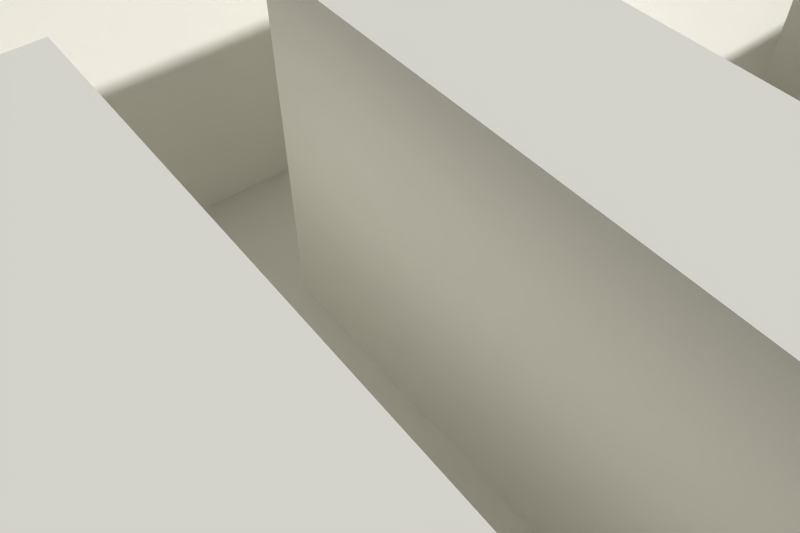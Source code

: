 # Source: BasicMazeCeil.blend  (saved by Blender 2.68.0; exported with 4.5.12 LTS)
import bpy
from mathutils import Matrix  # noqa: F401  (used for matrix-valued properties, if any)

bpy.ops.wm.read_factory_settings(use_empty=True)
scene = bpy.context.scene
scene.name = 'Scene'

# ---- collections
col_collection_1 = bpy.data.collections.new('Collection 1'); scene.collection.children.link(col_collection_1)

# ---- materials (node trees are filled in below, after node groups)
mat_white = bpy.data.materials.new('White')
mat_white.alpha_threshold = 0.0
mat_white.use_transparent_shadow = False
mat_white.preview_render_type = 'CUBE'
mat_white.diffuse_color = (1.0, 0.9817, 0.9085, 1.0)
mat_white.roughness = 0.5
mat_white.specular_intensity = 0.6415
mat_white.line_color = (0.0, 0.0, 0.0, 0.4403)

# ---- material node trees

# ---- world
world_world = bpy.data.worlds.new('World'); scene.world = world_world
world_world.color = (0.05088, 0.05088, 0.05088)
world_world.use_sun_shadow = False
world_world.sun_shadow_jitter_overblur = 0.0
world_world.cycles.sampling_method = 'MANUAL'
world_world.cycles.sample_map_resolution = 256

# ---- cameras
cam_camera = bpy.data.cameras.new('Camera')
cam_camera.clip_end = 100.0
cam_camera.lens = 35.0
cam_camera.sensor_width = 32.0
cam_camera.sensor_height = 18.0
cam_camera.dof.focus_distance = 0.0
cam_camera.dof.aperture_fstop = 128.0

# ---- meshes
me_plane_001 = bpy.data.meshes.new('Plane.001')
me_plane_001.from_pydata([(1.0, -1.0, 0.0), (-1.0, -1.0, 0.0), (1.0, 1.0, 0.0), (-1.0, 1.0, 0.0)], [], [(1, 0, 2, 3)])
me_plane_001.materials.append(mat_white)
me_plane_001.use_remesh_preserve_volume = False
me_plane_001.use_remesh_preserve_attributes = False
me_plane_001.use_mirror_vertex_groups = False
me_plane_001.update()
me_plane = bpy.data.meshes.new('Plane')
me_plane.from_pydata([(-1.0, -1.0, 0.0), (1.0, -1.0, 0.0), (-1.0, 1.0, 0.0), (1.0, 1.0, 0.0), (-1.0, 0.0, 0.0), (0.0, -1.0, 0.0), (1.0, 0.0, 0.0), (0.0, 1.0, 0.0), (0.0, 0.0, 0.0), (-1.0, -0.5, 0.0), (0.5, -1.0, 0.0), (1.0, 0.5, 0.0), (-0.5, 1.0, 0.0), (-1.0, 0.5, 0.0), (-0.5, -1.0, 0.0), (1.0, -0.5, 0.0), (0.5, 1.0, 0.0), (0.0, 0.5, 0.0), (0.0, -0.5, 0.0), (-0.5, 0.0, 0.0), (0.5, 0.0, 0.0), (0.5, 0.5, 0.0), (-0.5, 0.5, 0.0), (-0.5, -0.5, 0.0), (0.5, -0.5, 0.0), (-1.0, -0.75, 0.0), (0.75, -1.0, 0.0), (1.0, 0.75, 0.0), (-0.75, 1.0, 0.0), (-1.0, 0.75, 0.0), (-0.75, -1.0, 0.0), (1.0, -0.75, 0.0), (0.75, 1.0, 0.0), (0.0, 0.75, 0.0), (0.0, -0.75, 0.0), (-0.75, 0.0, 0.0), (0.25, 0.0, 0.0), (-1.0, -0.25, 0.0), (0.25, -1.0, 0.0), (1.0, 0.25, 0.0), (-0.25, 1.0, 0.0), (-1.0, 0.25, 0.0), (-0.25, -1.0, 0.0), (1.0, -0.25, 0.0), (0.25, 1.0, 0.0), (0.0, 0.25, 0.0), (0.0, -0.25, 0.0), (-0.25, 0.0, 0.0), (0.75, 0.0, 0.0), (0.5, 0.75, 0.0), (0.5, 0.25, 0.0), (0.25, 0.5, 0.0), (0.75, 0.5, 0.0), (-0.5, 0.75, 0.0), (-0.5, 0.25, 0.0), (-0.75, 0.5, 0.0), (-0.25, 0.5, 0.0), (-0.5, -0.25, 0.0), (-0.5, -0.75, 0.0), (-0.75, -0.5, 0.0), (-0.25, -0.5, 0.0), (0.5, -0.25, 0.0), (0.5, -0.75, 0.0), (0.25, -0.5, 0.0), (0.75, -0.5, 0.0), (0.75, 0.75, 0.0), (-0.25, 0.75, 0.0), (-0.25, -0.25, 0.0), (0.75, -0.25, 0.0), (0.25, 0.75, 0.0), (0.25, 0.25, 0.0), (0.75, 0.25, 0.0), (-0.75, 0.75, 0.0), (-0.75, 0.25, 0.0), (-0.25, 0.25, 0.0), (-0.75, -0.25, 0.0), (-0.75, -0.75, 0.0), (-0.25, -0.75, 0.0), (0.25, -0.25, 0.0), (0.25, -0.75, 0.0), (0.75, -0.75, 0.0), (1.0, 0.0, 0.0), (1.0, -0.25, 0.0), (0.75, 0.0, 0.0), (0.75, -0.25, 0.0), (0.75, 0.75, 0.5624), (1.0, 0.75, 0.5624), (1.0, 1.0, 0.5624), (0.75, 1.0, 0.5624), (-0.25, 0.75, 0.5624), (0.0, 0.75, 0.5624), (0.0, 1.0, 0.5624), (-0.25, 1.0, 0.5624), (-0.25, -0.25, 0.5624), (0.0, -0.25, 0.5624), (0.0, 0.0, 0.5624), (-0.25, 0.0, 0.5624), (0.75, -0.25, 0.0), (1.0, -0.25, 0.0), (1.0, -0.25, 0.0), (0.75, -0.25, 0.0), (0.25, 0.75, 0.5624), (0.5, 0.75, 0.5624), (0.5, 1.0, 0.5624), (0.25, 1.0, 0.5624), (0.25, 0.25, 0.5624), (0.5, 0.25, 0.5624), (0.5, 0.5, 0.5624), (0.25, 0.5, 0.5624), (0.75, 0.25, 0.5624), (1.0, 0.25, 0.5624), (1.0, 0.5, 0.5624), (0.75, 0.5, 0.5624), (-0.75, 0.75, 0.5624), (-0.5, 0.75, 0.5624), (-0.5, 1.0, 0.5624), (-0.75, 1.0, 0.5624), (-0.75, 0.25, 0.5624), (-0.5, 0.25, 0.5624), (-0.5, 0.5, 0.5624), (-0.75, 0.5, 0.5624), (-0.25, 0.25, 0.5624), (0.0, 0.25, 0.5624), (0.0, 0.5, 0.5624), (-0.25, 0.5, 0.5624), (-0.75, -0.25, 0.5624), (-0.5, -0.25, 0.5624), (-0.5, 0.0, 0.5624), (-0.75, 0.0, 0.5624), (-0.25, -0.75, 0.5624), (0.0, -0.75, 0.5624), (0.0, -0.5, 0.5624), (-0.25, -0.5, 0.5624), (0.25, -0.25, 0.5624), (0.5, -0.25, 0.5624), (0.5, 0.0, 0.5624), (0.25, 0.0, 0.5624), (0.75, -0.75, 0.5624), (1.0, -0.75, 0.5624), (1.0, -0.5, 0.5624), (0.75, -0.5, 0.5624), (0.5, 0.75, 0.5624), (0.75, 0.75, 0.5624), (0.75, 1.0, 0.5624), (0.5, 1.0, 0.5624), (0.75, 0.5, 0.5624), (1.0, 0.5, 0.5624), (1.0, 0.75, 0.5624), (0.75, 0.75, 0.5624), (-0.5, 0.75, 0.5624), (-0.25, 0.75, 0.5624), (-0.25, 1.0, 0.5624), (-0.5, 1.0, 0.5624), (1.0, -0.25, 0.0), (1.0, 0.0, 0.0), (1.0, 0.0, 0.0), (1.0, -0.25, 0.0), (-0.25, -0.5, 0.5624), (0.0, -0.5, 0.5624), (0.0, -0.25, 0.5624), (-0.25, -0.25, 0.5624), (0.5, -0.25, 0.5624), (0.75, -0.25, 0.5624), (0.75, 0.0, 0.5624), (0.5, 0.0, 0.5624), (0.0, 0.75, 0.5624), (0.25, 0.75, 0.5624), (0.25, 1.0, 0.5624), (0.0, 1.0, 0.5624), (0.0, 0.25, 0.5624), (0.25, 0.25, 0.5624), (0.25, 0.5, 0.5624), (0.0, 0.5, 0.5624), (0.75, 0.0, 0.5624), (1.0, 0.0, 0.5624), (1.0, 0.25, 0.5624), (0.75, 0.25, 0.5624), (-1.0, 0.75, 0.5624), (-0.75, 0.75, 0.5624), (-0.75, 1.0, 0.5624), (-1.0, 1.0, 0.5624), (-1.0, 0.5, 0.5624), (-0.75, 0.5, 0.5624), (-0.75, 0.75, 0.5624), (-1.0, 0.75, 0.5624), (-1.0, 0.25, 0.5624), (-0.75, 0.25, 0.5624), (-0.75, 0.5, 0.5624), (-1.0, 0.5, 0.5624), (-1.0, 0.0, 0.5624), (-0.75, 0.0, 0.5624), (-0.75, 0.25, 0.5624), (-1.0, 0.25, 0.5624), (-0.75, 0.0, 0.5624), (-0.5, 0.0, 0.5624), (-0.5, 0.25, 0.5624), (-0.75, 0.25, 0.5624), (1.0, 0.0, 0.0), (0.75, 0.0, 0.0), (0.75, 0.0, 0.0), (1.0, 0.0, 0.0), (-0.25, 0.0, 0.5624), (0.0, 0.0, 0.5624), (0.0, 0.25, 0.5624), (-0.25, 0.25, 0.5624), (-1.0, -0.25, 0.5624), (-0.75, -0.25, 0.5624), (-0.75, 0.0, 0.5624), (-1.0, 0.0, 0.5624), (-1.0, -0.5, 0.5624), (-0.75, -0.5, 0.5624), (-0.75, -0.25, 0.5624), (-1.0, -0.25, 0.5624), (-0.75, -0.5, 0.5624), (-0.5, -0.5, 0.5624), (-0.5, -0.25, 0.5624), (-0.75, -0.25, 0.5624), (0.75, -0.25, 0.5624), (1.0, -0.25, 0.5624), (1.0, 0.0, 0.5624), (0.75, 0.0, 0.5624), (-1.0, -1.0, 0.5624), (-0.75, -1.0, 0.5624), (-0.75, -0.75, 0.5624), (-1.0, -0.75, 0.5624), (-0.75, -1.0, 0.5624), (-0.5, -1.0, 0.5624), (-0.5, -0.75, 0.5624), (-0.75, -0.75, 0.5624), (0.75, 0.0, 0.0), (0.75, -0.25, 0.0), (0.75, -0.25, 0.0), (0.75, 0.0, 0.0), (-0.5, -1.0, 0.5624), (-0.25, -1.0, 0.5624), (-0.25, -0.75, 0.5624), (-0.5, -0.75, 0.5624), (-0.25, -1.0, 0.5624), (0.0, -1.0, 0.5624), (0.0, -0.75, 0.5624), (-0.25, -0.75, 0.5624), (0.25, -0.5, 0.5624), (0.5, -0.5, 0.5624), (0.5, -0.25, 0.5624), (0.25, -0.25, 0.5624), (0.0, -1.0, 0.5624), (0.25, -1.0, 0.5624), (0.25, -0.75, 0.5624), (0.0, -0.75, 0.5624), (0.25, -1.0, 0.5624), (0.5, -1.0, 0.5624), (0.5, -0.75, 0.5624), (0.25, -0.75, 0.5624), (0.5, -1.0, 0.5624), (0.75, -1.0, 0.5624), (0.75, -0.75, 0.5624), (0.5, -0.75, 0.5624), (0.75, -1.0, 0.5624), (1.0, -1.0, 0.5624), (1.0, -0.75, 0.5624), (0.75, -0.75, 0.5624)], [], [(27, 86, 85, 65), (84, 100, 99, 82), (82, 99, 98, 43), (43, 98, 97, 68), (97, 98, 99, 100), (85, 86, 87, 88), (67, 93, 96, 47), (68, 97, 100, 84), (47, 96, 95, 8), (8, 95, 94, 46), (46, 94, 93, 67), (93, 94, 95, 96), (66, 89, 92, 40), (40, 92, 91, 7), (32, 88, 87, 3), (3, 87, 86, 27), (7, 91, 90, 33), (33, 90, 89, 66), (89, 90, 91, 92), (65, 85, 88, 32), (101, 102, 103, 104), (49, 102, 101, 69), (16, 103, 102, 49), (44, 104, 103, 16), (69, 101, 104, 44), (105, 106, 107, 108), (50, 106, 105, 70), (21, 107, 106, 50), (51, 108, 107, 21), (70, 105, 108, 51), (109, 110, 111, 112), (39, 110, 109, 71), (11, 111, 110, 39), (52, 112, 111, 11), (71, 109, 112, 52), (113, 114, 115, 116), (53, 114, 113, 72), (12, 115, 114, 53), (28, 116, 115, 12), (72, 113, 116, 28), (117, 118, 119, 120), (54, 118, 117, 73), (22, 119, 118, 54), (55, 120, 119, 22), (73, 117, 120, 55), (121, 122, 123, 124), (45, 122, 121, 74), (17, 123, 122, 45), (56, 124, 123, 17), (74, 121, 124, 56), (125, 126, 127, 128), (57, 126, 125, 75), (19, 127, 126, 57), (35, 128, 127, 19), (75, 125, 128, 35), (129, 130, 131, 132), (34, 130, 129, 77), (18, 131, 130, 34), (60, 132, 131, 18), (77, 129, 132, 60), (133, 134, 135, 136), (61, 134, 133, 78), (20, 135, 134, 61), (36, 136, 135, 20), (78, 133, 136, 36), (137, 138, 139, 140), (31, 138, 137, 80), (15, 139, 138, 31), (64, 140, 139, 15), (80, 137, 140, 64), (141, 142, 143, 144), (65, 142, 141, 49), (32, 143, 142, 65), (16, 144, 143, 32), (49, 141, 144, 16), (145, 146, 147, 148), (11, 146, 145, 52), (27, 147, 146, 11), (65, 148, 147, 27), (52, 145, 148, 65), (149, 150, 151, 152), (66, 150, 149, 53), (40, 151, 150, 66), (12, 152, 151, 40), (53, 149, 152, 12), (153, 154, 155, 156), (6, 154, 153, 43), (81, 155, 154, 6), (82, 156, 155, 81), (43, 153, 156, 82), (157, 158, 159, 160), (18, 158, 157, 60), (46, 159, 158, 18), (67, 160, 159, 46), (60, 157, 160, 67), (161, 162, 163, 164), (68, 162, 161, 61), (48, 163, 162, 68), (20, 164, 163, 48), (61, 161, 164, 20), (165, 166, 167, 168), (69, 166, 165, 33), (44, 167, 166, 69), (7, 168, 167, 44), (33, 165, 168, 7), (169, 170, 171, 172), (70, 170, 169, 45), (51, 171, 170, 70), (17, 172, 171, 51), (45, 169, 172, 17), (173, 174, 175, 176), (6, 174, 173, 48), (39, 175, 174, 6), (71, 176, 175, 39), (48, 173, 176, 71), (177, 178, 179, 180), (72, 178, 177, 29), (28, 179, 178, 72), (2, 180, 179, 28), (29, 177, 180, 2), (181, 182, 183, 184), (55, 182, 181, 13), (72, 183, 182, 55), (29, 184, 183, 72), (13, 181, 184, 29), (185, 186, 187, 188), (73, 186, 185, 41), (55, 187, 186, 73), (13, 188, 187, 55), (41, 185, 188, 13), (189, 190, 191, 192), (35, 190, 189, 4), (73, 191, 190, 35), (41, 192, 191, 73), (4, 189, 192, 41), (193, 194, 195, 196), (19, 194, 193, 35), (54, 195, 194, 19), (73, 196, 195, 54), (35, 193, 196, 73), (197, 198, 199, 200), (48, 198, 197, 6), (83, 199, 198, 48), (81, 200, 199, 83), (6, 197, 200, 81), (201, 202, 203, 204), (8, 202, 201, 47), (45, 203, 202, 8), (74, 204, 203, 45), (47, 201, 204, 74), (205, 206, 207, 208), (75, 206, 205, 37), (35, 207, 206, 75), (4, 208, 207, 35), (37, 205, 208, 4), (209, 210, 211, 212), (59, 210, 209, 9), (75, 211, 210, 59), (37, 212, 211, 75), (9, 209, 212, 37), (213, 214, 215, 216), (23, 214, 213, 59), (57, 215, 214, 23), (75, 216, 215, 57), (59, 213, 216, 75), (217, 218, 219, 220), (82, 218, 217, 84), (81, 219, 218, 82), (83, 220, 219, 81), (84, 217, 220, 83), (221, 222, 223, 224), (30, 222, 221, 0), (76, 223, 222, 30), (25, 224, 223, 76), (0, 221, 224, 25), (225, 226, 227, 228), (14, 226, 225, 30), (58, 227, 226, 14), (76, 228, 227, 58), (30, 225, 228, 76), (229, 230, 231, 232), (68, 230, 229, 48), (84, 231, 230, 68), (83, 232, 231, 84), (48, 229, 232, 83), (233, 234, 235, 236), (42, 234, 233, 14), (77, 235, 234, 42), (58, 236, 235, 77), (14, 233, 236, 58), (237, 238, 239, 240), (5, 238, 237, 42), (34, 239, 238, 5), (77, 240, 239, 34), (42, 237, 240, 77), (241, 242, 243, 244), (24, 242, 241, 63), (61, 243, 242, 24), (78, 244, 243, 61), (63, 241, 244, 78), (245, 246, 247, 248), (38, 246, 245, 5), (79, 247, 246, 38), (34, 248, 247, 79), (5, 245, 248, 34), (249, 250, 251, 252), (10, 250, 249, 38), (62, 251, 250, 10), (79, 252, 251, 62), (38, 249, 252, 79), (253, 254, 255, 256), (26, 254, 253, 10), (80, 255, 254, 26), (62, 256, 255, 80), (10, 253, 256, 62), (257, 258, 259, 260), (1, 258, 257, 26), (31, 259, 258, 1), (80, 260, 259, 31), (26, 257, 260, 80)])
me_plane.materials.append(mat_white)
me_plane.materials.append(None)
me_plane.use_remesh_preserve_volume = False
me_plane.use_remesh_preserve_attributes = False
me_plane.use_mirror_vertex_groups = False
me_plane.update()

# ---- objects
ob_camera = bpy.data.objects.new('Camera', cam_camera)
ob_plane_001 = bpy.data.objects.new('Plane.001', me_plane_001)
ob_plane = bpy.data.objects.new('Plane', me_plane)

# ---- transforms, parenting, visibility, modifiers, constraints
ob_camera.location = (-2.748, -1.254, 4.235)
ob_camera.rotation_euler = (0.7319, 0.003107, -0.6637)
ob_camera.lineart.crease_threshold = 0.0
ob_plane_001.location = (0.0, 0.0, 0.0)
ob_plane_001.scale = (4.255, 4.255, 4.255)
ob_plane_001.lineart.crease_threshold = 0.0
ob_plane.location = (0.0, 0.0, 0.0)
ob_plane.scale = (4.0, 4.0, 4.0)
ob_plane.lock_location = (True, True, True)
ob_plane.lineart.crease_threshold = 0.0

# ---- collection membership
col_collection_1.objects.link(ob_camera)
col_collection_1.objects.link(ob_plane_001)
col_collection_1.objects.link(ob_plane)

# ---- scene / render settings (as saved in the file)
scene.camera = ob_camera
scene.frame_start = 1; scene.frame_end = 250; scene.frame_set(1)
scene.render.engine = 'BLENDER_EEVEE_NEXT'
scene.render.resolution_x = 720
scene.render.resolution_y = 480
scene.render.pixel_aspect_x = 40.0
scene.render.pixel_aspect_y = 33.0
scene.render.fps = 30
scene.render.fps_base = 1.001
scene.render.dither_intensity = 0.0
scene.cycles.use_denoising = False
scene.cycles.samples = 10
scene.cycles.sampling_pattern = 'TABULATED_SOBOL'
scene.cycles.light_sampling_threshold = 0.0
scene.cycles.use_adaptive_sampling = False
scene.cycles.use_light_tree = False
scene.cycles.blur_glossy = 0.0
scene.cycles.volume_bounces = 1
scene.cycles.pixel_filter_type = 'GAUSSIAN'
scene.cycles.sample_clamp_indirect = 0.0
scene.view_settings.view_transform = 'Standard'
bpy.context.view_layer.update()

# ---- added for rendering (the .blend has no usable light): sun
light_auto_sun = bpy.data.lights.new('AutoSun', 'SUN')
light_auto_sun.energy = 3.0
light_auto_sun.angle = 0.0523599
ob_auto_sun = bpy.data.objects.new('AutoSun', light_auto_sun)
scene.collection.objects.link(ob_auto_sun)
ob_auto_sun.rotation_euler = (0.872665, 0.174533, 0.523599)
bpy.context.view_layer.update()
